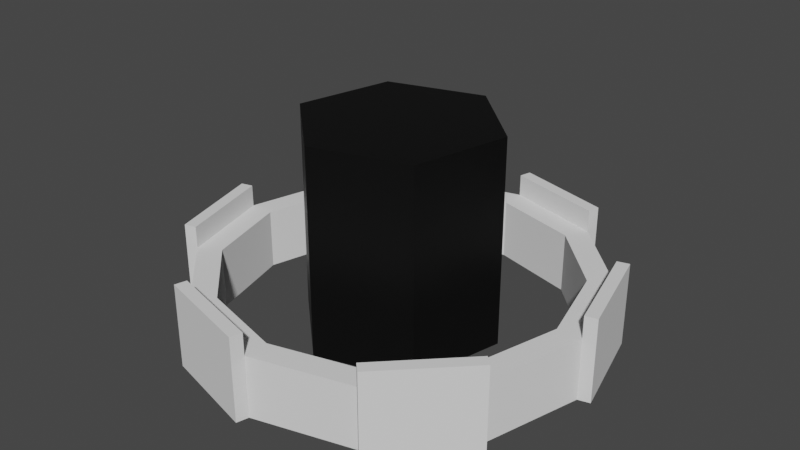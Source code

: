 # Source: evilbuilding.blend  (saved by Blender 2.90.8; exported with 4.5.12 LTS)
import bpy
from mathutils import Matrix  # noqa: F401  (used for matrix-valued properties, if any)

bpy.ops.wm.read_factory_settings(use_empty=True)
scene = bpy.context.scene
scene.name = 'Scene'

# ---- collections
col_collection = bpy.data.collections.new('Collection'); scene.collection.children.link(col_collection)

# ---- materials (node trees are filled in below, after node groups)
mat_material_001 = bpy.data.materials.new('Material.001')

# ---- material node trees
mat_material_001.use_nodes = True; mat_material_001.node_tree.nodes.clear()
_N = mat_material_001.node_tree.nodes; _L = mat_material_001.node_tree.links
n0 = _N.new('ShaderNodeBsdfPrincipled'); n0.name = 'Principled BSDF'; n0.location = (10, 300)
n0.distribution = 'GGX'
n0.subsurface_method = 'BURLEY'
n0.inputs[0].default_value = (0.0, 0.0, 0.0, 1.0)
n0.inputs[3].default_value = 1.45
n0.inputs[27].default_value = (0.0, 0.0, 0.0, 1.0)
n0.inputs[28].default_value = 1.0
n1 = _N.new('ShaderNodeOutputMaterial'); n1.name = 'Material Output'; n1.location = (300, 300)
_L.new(n0.outputs[0], n1.inputs[0])
n1.is_active_output = True

# ---- world
world_world = bpy.data.worlds.new('World'); scene.world = world_world
world_world.use_nodes = True; world_world.node_tree.nodes.clear()
_N = world_world.node_tree.nodes; _L = world_world.node_tree.links
n0 = _N.new('ShaderNodeOutputWorld'); n0.name = 'World Output'; n0.location = (300, 300)
n1 = _N.new('ShaderNodeBackground'); n1.name = 'Background'; n1.location = (10, 300)
n1.inputs[0].default_value = (0.05088, 0.05088, 0.05088, 1.0)
_L.new(n1.outputs[0], n0.inputs[0])
n0.is_active_output = True
world_world.color = (0.05088, 0.05088, 0.05088)
world_world.use_sun_shadow = False
world_world.sun_shadow_jitter_overblur = 0.0

# ---- meshes
me_cylinder_002 = bpy.data.meshes.new('Cylinder.002')
me_cylinder_002.from_pydata([(0.0, 32.0, -5.0), (0.0, 32.0, 5.0), (16.0, 27.71, -5.0), (16.0, 27.71, 5.0), (27.71, 16.0, -5.0), (27.71, 16.0, 5.0), (32.0, -1.399e-06, -5.0), (32.0, -1.399e-06, 5.0), (27.71, -16.0, -5.0), (27.71, -16.0, 5.0), (16.0, -27.71, -5.0), (16.0, -27.71, 5.0), (4.832e-06, -32.0, -5.0), (4.832e-06, -32.0, 5.0), (-16.0, -27.71, -5.0), (-16.0, -27.71, 5.0), (-27.71, -16.0, -5.0), (-27.71, -16.0, 5.0), (-32.0, -1.488e-05, -5.0), (-32.0, -1.488e-05, 5.0), (-27.71, 16.0, -5.0), (-27.71, 16.0, 5.0), (-16.0, 27.71, -5.0), (-16.0, 27.71, 5.0), (0.0, 32.0, -5.0), (16.0, 27.71, -5.0), (27.71, 16.0, -5.0), (32.0, -1.399e-06, -5.0), (27.71, -16.0, -5.0), (27.71, -16.0, 5.0), (16.0, -27.71, -5.0), (16.0, -27.71, 5.0), (4.832e-06, -32.0, -5.0), (4.832e-06, -32.0, 5.0), (-16.0, -27.71, -5.0), (-16.0, -27.71, 5.0), (-27.71, -16.0, -5.0), (-32.0, -1.488e-05, -5.0), (-27.71, 16.0, -5.0), (-16.0, 27.71, -5.0), (0.0, 32.0, -5.0), (16.0, 27.71, -5.0), (27.71, 16.0, -5.0), (32.0, -1.399e-06, -5.0), (27.71, -16.0, -5.0), (27.71, -16.0, 5.0), (16.0, -27.71, -5.0), (16.0, -27.71, 5.0), (4.832e-06, -32.0, -5.0), (4.832e-06, -32.0, 5.0), (-16.0, -27.71, -5.0), (-16.0, -27.71, 5.0), (-27.71, -16.0, -5.0), (-32.0, -1.488e-05, -5.0), (-27.71, 16.0, -5.0), (-16.0, 27.71, -5.0), (29.13, -17.41, 5.0), (29.13, -17.41, -5.0), (17.41, -29.13, -5.0), (17.41, -29.13, 5.0), (-0.5176, -33.93, 5.0), (-0.5176, -33.93, -5.0), (-16.52, -29.64, -5.0), (-16.52, -29.64, 5.0), (-29.64, -16.52, 5.0), (-29.64, -16.52, -5.0), (-33.93, -0.5177, -5.0), (-33.93, -0.5177, 5.0), (-29.13, 17.41, 5.0), (-29.13, 17.41, -5.0), (-17.41, 29.13, -5.0), (-17.41, 29.13, 5.0), (0.5176, 33.93, -5.0), (16.52, 29.64, -5.0), (16.52, 29.64, 5.0), (0.5176, 33.93, 5.0), (29.64, 16.52, 5.0), (29.64, 16.52, -5.0), (33.93, 0.5176, -5.0), (33.93, 0.5176, 5.0), (16.0, 27.71, 8.654), (0.0, 32.0, 8.654), (32.0, -1.399e-06, 8.654), (27.71, 16.0, 8.654), (-32.0, -1.488e-05, 8.654), (-27.71, -16.0, 8.654), (-16.0, 27.71, 8.654), (-27.71, 16.0, 8.654), (16.0, -27.71, 8.654), (27.71, -16.0, 8.654), (-16.0, -27.71, 8.654), (4.832e-06, -32.0, 8.654), (17.41, -29.13, 8.654), (29.13, -17.41, 8.654), (-16.52, -29.64, 8.654), (-0.5176, -33.93, 8.654), (-33.93, -0.5177, 8.654), (-29.64, -16.52, 8.654), (-17.41, 29.13, 8.654), (-29.13, 17.41, 8.654), (16.52, 29.64, 8.654), (0.5176, 33.93, 8.654), (33.93, 0.5176, 8.654), (29.64, 16.52, 8.654), (0.0, 28.0, 5.0), (0.0, 28.0, -5.0), (14.0, 24.25, 5.0), (14.0, 24.25, -5.0), (24.25, 14.0, -5.0), (24.25, 14.0, 5.0), (-14.0, 24.25, 5.0), (-14.0, 24.25, -5.0), (28.0, -1.224e-06, -5.0), (28.0, -1.224e-06, 5.0), (-24.25, 14.0, -5.0), (-24.25, 14.0, 5.0), (24.25, -14.0, -5.0), (24.25, -14.0, 5.0), (-28.0, -1.302e-05, -5.0), (-28.0, -1.302e-05, 5.0), (14.0, -24.25, -5.0), (14.0, -24.25, 5.0), (-24.25, -14.0, 5.0), (-24.25, -14.0, -5.0), (4.228e-06, -28.0, 5.0), (4.228e-06, -28.0, -5.0), (-14.0, -24.25, -5.0), (-14.0, -24.25, 5.0)], [], [(23, 71, 98, 86), (2, 3, 5, 4), (19, 67, 96, 84), (6, 7, 9, 8), (6, 8, 28, 27), (10, 11, 13, 12), (20, 22, 39, 38), (14, 15, 17, 16), (56, 45, 89, 93), (18, 19, 21, 20), (3, 1, 23, 21, 19, 119, 115, 110, 104, 106, 109, 113, 7, 5), (79, 76, 103, 102), (22, 23, 1, 0), (10, 12, 32, 30), (39, 24, 40, 55), (26, 27, 43, 42), (32, 33, 49, 48), (16, 18, 37, 36), (12, 13, 33, 32), (2, 4, 26, 25), (22, 0, 24, 39), (8, 9, 29, 28), (13, 15, 35, 33), (18, 20, 38, 37), (15, 14, 34, 35), (9, 11, 31, 29), (4, 6, 27, 26), (14, 16, 36, 34), (0, 2, 25, 24), (11, 10, 30, 31), (1, 3, 80, 81), (50, 48, 61, 62), (40, 41, 42, 43, 112, 108, 107, 105, 111, 114, 118, 53, 54, 55), (27, 28, 44, 43), (33, 35, 51, 49), (28, 29, 45, 44), (35, 34, 50, 51), (34, 36, 52, 50), (29, 31, 47, 45), (36, 37, 53, 52), (31, 30, 46, 47), (24, 25, 41, 40), (37, 38, 54, 53), (30, 32, 48, 46), (25, 26, 42, 41), (38, 39, 55, 54), (57, 56, 59, 58), (44, 45, 56, 57), (47, 46, 58, 59), (46, 44, 57, 58), (61, 60, 63, 62), (5, 7, 82, 83), (48, 49, 60, 61), (51, 50, 62, 63), (65, 64, 67, 66), (16, 17, 64, 65), (19, 18, 66, 67), (18, 16, 65, 66), (69, 68, 71, 70), (20, 21, 68, 69), (23, 22, 70, 71), (22, 20, 69, 70), (72, 75, 74, 73), (0, 1, 75, 72), (2, 0, 72, 73), (3, 2, 73, 74), (77, 76, 79, 78), (4, 5, 76, 77), (7, 6, 78, 79), (6, 4, 77, 78), (81, 80, 100, 101), (83, 82, 102, 103), (85, 84, 96, 97), (87, 86, 98, 99), (89, 88, 92, 93), (91, 90, 94, 95), (21, 23, 86, 87), (64, 17, 85, 97), (3, 74, 100, 80), (51, 63, 94, 90), (68, 21, 87, 99), (7, 79, 102, 82), (75, 1, 81, 101), (17, 19, 84, 85), (60, 49, 91, 95), (76, 5, 83, 103), (49, 51, 90, 91), (59, 56, 93, 92), (63, 60, 95, 94), (67, 64, 97, 96), (74, 75, 101, 100), (45, 47, 88, 89), (71, 68, 99, 98), (47, 59, 92, 88), (126, 127, 124, 125), (123, 122, 127, 126), (112, 113, 109, 108), (125, 124, 121, 120), (116, 117, 113, 112), (7, 113, 117, 121, 124, 127, 122, 119, 19, 17, 15, 13, 11, 9), (118, 119, 122, 123), (114, 115, 119, 118), (111, 110, 115, 114), (107, 106, 104, 105), (53, 118, 123, 126, 125, 120, 116, 112, 43, 44, 46, 48, 50, 52), (108, 109, 106, 107), (105, 104, 110, 111), (120, 121, 117, 116)])
_uv = me_cylinder_002.uv_layers.new(name='UVMap')
_uv.uv.foreach_set('vector', [0.08333, 1.0, 0.08333, 1.0, 0.08333, 1.0, 0.08333, 1.0, 0.9167, 0.5, 0.9167, 1.0, 0.8333, 1.0, 0.8333, 0.5, 0.25, 1.0, 0.25, 1.0, 0.25, 1.0, 0.25, 1.0, 0.75, 0.5, 0.75, 1.0, 0.6667, 1.0, 0.6667, 0.5, 0.75, 0.5, 0.6667, 0.5, 0.6667, 0.5, 0.75, 0.5, 0.5833, 0.5, 0.5833, 1.0, 0.5, 1.0, 0.5, 0.5, 0.1667, 0.5, 0.08333, 0.5, 0.08333, 0.5, 0.1667, 0.5, 0.4167, 0.5, 0.4167, 1.0, 0.3333, 1.0, 0.3333, 0.5, 0.6667, 1.0, 0.6667, 1.0, 0.6667, 1.0, 0.6667, 1.0, 0.25, 0.5, 0.25, 1.0, 0.1667, 1.0, 0.1667, 0.5, 0.37, 0.4578, 0.25, 0.49, 0.13, 0.4578, 0.04215, 0.37, 0.01, 0.25, 0.04, 0.25, 0.06813, 0.355, 0.145, 0.4319, 0.25, 0.46, 0.355, 0.4319, 0.4319, 0.355, 0.46, 0.25, 0.49, 0.25, 0.4578, 0.37, 0.75, 1.0, 0.8333, 1.0, 0.8333, 1.0, 0.75, 1.0, 0.08333, 0.5, 0.08333, 1.0, 7.451e-08, 1.0, 7.451e-08, 0.5, 0.5833, 0.5, 0.5, 0.5, 0.5, 0.5, 0.5833, 0.5, 0.08333, 0.5, 7.451e-08, 0.5, 7.451e-08, 0.5, 0.08333, 0.5, 0.8333, 0.5, 0.75, 0.5, 0.75, 0.5, 0.8333, 0.5, 0.5, 0.5, 0.5, 1.0, 0.5, 1.0, 0.5, 0.5, 0.3333, 0.5, 0.25, 0.5, 0.25, 0.5, 0.3333, 0.5, 0.5, 0.5, 0.5, 1.0, 0.5, 1.0, 0.5, 0.5, 0.9167, 0.5, 0.8333, 0.5, 0.8333, 0.5, 0.9167, 0.5, 0.08333, 0.5, 7.451e-08, 0.5, 7.451e-08, 0.5, 0.08333, 0.5, 0.6667, 0.5, 0.6667, 1.0, 0.6667, 1.0, 0.6667, 0.5, 0.25, 0.01, 0.13, 0.04215, 0.13, 0.04215, 0.25, 0.01, 0.25, 0.5, 0.1667, 0.5, 0.1667, 0.5, 0.25, 0.5, 0.4167, 1.0, 0.4167, 0.5, 0.4167, 0.5, 0.4167, 1.0, 0.4578, 0.13, 0.37, 0.04215, 0.37, 0.04215, 0.4578, 0.13, 0.8333, 0.5, 0.75, 0.5, 0.75, 0.5, 0.8333, 0.5, 0.4167, 0.5, 0.3333, 0.5, 0.3333, 0.5, 0.4167, 0.5, 1.0, 0.5, 0.9167, 0.5, 0.9167, 0.5, 1.0, 0.5, 0.5833, 1.0, 0.5833, 0.5, 0.5833, 0.5, 0.5833, 1.0, 0.25, 0.49, 0.37, 0.4578, 0.37, 0.4578, 0.25, 0.49, 0.63, 0.04215, 0.75, 0.01, 0.75, 0.01, 0.63, 0.04215, 0.75, 0.49, 0.87, 0.4578, 0.9578, 0.37, 0.99, 0.25, 0.96, 0.25, 0.9319, 0.355, 0.855, 0.4319, 0.75, 0.46, 0.645, 0.4319, 0.5681, 0.355, 0.54, 0.25, 0.51, 0.25, 0.5422, 0.37, 0.63, 0.4578, 0.75, 0.5, 0.6667, 0.5, 0.6667, 0.5, 0.75, 0.5, 0.25, 0.01, 0.13, 0.04215, 0.13, 0.04215, 0.25, 0.01, 0.6667, 0.5, 0.6667, 1.0, 0.6667, 1.0, 0.6667, 0.5, 0.4167, 1.0, 0.4167, 0.5, 0.4167, 0.5, 0.4167, 1.0, 0.4167, 0.5, 0.3333, 0.5, 0.3333, 0.5, 0.4167, 0.5, 0.4578, 0.13, 0.37, 0.04215, 0.37, 0.04215, 0.4578, 0.13, 0.3333, 0.5, 0.25, 0.5, 0.25, 0.5, 0.3333, 0.5, 0.5833, 1.0, 0.5833, 0.5, 0.5833, 0.5, 0.5833, 1.0, 1.0, 0.5, 0.9167, 0.5, 0.9167, 0.5, 1.0, 0.5, 0.25, 0.5, 0.1667, 0.5, 0.1667, 0.5, 0.25, 0.5, 0.5833, 0.5, 0.5, 0.5, 0.5, 0.5, 0.5833, 0.5, 0.9167, 0.5, 0.8333, 0.5, 0.8333, 0.5, 0.9167, 0.5, 0.1667, 0.5, 0.08333, 0.5, 0.08333, 0.5, 0.1667, 0.5, 0.6667, 0.5, 0.6667, 1.0, 0.5833, 1.0, 0.5833, 0.5, 0.6667, 0.5, 0.6667, 1.0, 0.6667, 1.0, 0.6667, 0.5, 0.5833, 1.0, 0.5833, 0.5, 0.5833, 0.5, 0.5833, 1.0, 0.87, 0.04215, 0.9578, 0.13, 0.9578, 0.13, 0.87, 0.04215, 0.5, 0.5, 0.5, 1.0, 0.4167, 1.0, 0.4167, 0.5, 0.4578, 0.37, 0.49, 0.25, 0.49, 0.25, 0.4578, 0.37, 0.5, 0.5, 0.5, 1.0, 0.5, 1.0, 0.5, 0.5, 0.4167, 1.0, 0.4167, 0.5, 0.4167, 0.5, 0.4167, 1.0, 0.3333, 0.5, 0.3333, 1.0, 0.25, 1.0, 0.25, 0.5, 0.3333, 0.5, 0.3333, 1.0, 0.3333, 1.0, 0.3333, 0.5, 0.25, 1.0, 0.25, 0.5, 0.25, 0.5, 0.25, 1.0, 0.25, 0.5, 0.3333, 0.5, 0.3333, 0.5, 0.25, 0.5, 0.1667, 0.5, 0.1667, 1.0, 0.08333, 1.0, 0.08333, 0.5, 0.1667, 0.5, 0.1667, 1.0, 0.1667, 1.0, 0.1667, 0.5, 0.08333, 1.0, 0.08333, 0.5, 0.08333, 0.5, 0.08333, 1.0, 0.08333, 0.5, 0.1667, 0.5, 0.1667, 0.5, 0.08333, 0.5, 1.0, 0.5, 1.0, 1.0, 0.9167, 1.0, 0.9167, 0.5, 7.451e-08, 0.5, 7.451e-08, 1.0, 7.451e-08, 1.0, 7.451e-08, 0.5, 0.9167, 0.5, 1.0, 0.5, 1.0, 0.5, 0.9167, 0.5, 0.9167, 1.0, 0.9167, 0.5, 0.9167, 0.5, 0.9167, 1.0, 0.8333, 0.5, 0.8333, 1.0, 0.75, 1.0, 0.75, 0.5, 0.8333, 0.5, 0.8333, 1.0, 0.8333, 1.0, 0.8333, 0.5, 0.75, 1.0, 0.75, 0.5, 0.75, 0.5, 0.75, 1.0, 0.75, 0.5, 0.8333, 0.5, 0.8333, 0.5, 0.75, 0.5, 0.25, 0.49, 0.37, 0.4578, 0.37, 0.4578, 0.25, 0.49, 0.4578, 0.37, 0.49, 0.25, 0.49, 0.25, 0.4578, 0.37, 0.04215, 0.13, 0.01, 0.25, 0.01, 0.25, 0.04215, 0.13, 0.04215, 0.37, 0.13, 0.4578, 0.13, 0.4578, 0.04215, 0.37, 0.4578, 0.13, 0.37, 0.04215, 0.37, 0.04215, 0.4578, 0.13, 0.25, 0.01, 0.13, 0.04215, 0.13, 0.04215, 0.25, 0.01, 0.04215, 0.37, 0.13, 0.4578, 0.13, 0.4578, 0.04215, 0.37, 0.3333, 1.0, 0.3333, 1.0, 0.3333, 1.0, 0.3333, 1.0, 0.9167, 1.0, 0.9167, 1.0, 0.9167, 1.0, 0.9167, 1.0, 0.4167, 1.0, 0.4167, 1.0, 0.4167, 1.0, 0.4167, 1.0, 0.1667, 1.0, 0.1667, 1.0, 0.1667, 1.0, 0.1667, 1.0, 0.75, 1.0, 0.75, 1.0, 0.75, 1.0, 0.75, 1.0, 7.451e-08, 1.0, 7.451e-08, 1.0, 7.451e-08, 1.0, 7.451e-08, 1.0, 0.04215, 0.13, 0.01, 0.25, 0.01, 0.25, 0.04215, 0.13, 0.5, 1.0, 0.5, 1.0, 0.5, 1.0, 0.5, 1.0, 0.8333, 1.0, 0.8333, 1.0, 0.8333, 1.0, 0.8333, 1.0, 0.25, 0.01, 0.13, 0.04215, 0.13, 0.04215, 0.25, 0.01, 0.5833, 1.0, 0.6667, 1.0, 0.6667, 1.0, 0.5833, 1.0, 0.4167, 1.0, 0.5, 1.0, 0.5, 1.0, 0.4167, 1.0, 0.25, 1.0, 0.3333, 1.0, 0.3333, 1.0, 0.25, 1.0, 0.9167, 1.0, 1.0, 1.0, 1.0, 1.0, 0.9167, 1.0, 0.4578, 0.13, 0.37, 0.04215, 0.37, 0.04215, 0.4578, 0.13, 0.08333, 1.0, 0.1667, 1.0, 0.1667, 1.0, 0.08333, 1.0, 0.5833, 1.0, 0.5833, 1.0, 0.5833, 1.0, 0.5833, 1.0, 0.4167, 0.641, 0.4167, 0.859, 0.5, 0.859, 0.5, 0.641, 0.3333, 0.641, 0.3333, 0.859, 0.4167, 0.859, 0.4167, 0.641, 0.75, 0.641, 0.75, 0.859, 0.8333, 0.859, 0.8333, 0.641, 0.5, 0.641, 0.5, 0.859, 0.5833, 0.859, 0.5833, 0.641, 0.6667, 0.641, 0.6667, 0.859, 0.75, 0.859, 0.75, 0.641, 0.49, 0.25, 0.46, 0.25, 0.4319, 0.145, 0.355, 0.06813, 0.25, 0.04, 0.145, 0.06813, 0.06813, 0.145, 0.04, 0.25, 0.01, 0.25, 0.04215, 0.13, 0.13, 0.04215, 0.25, 0.01, 0.37, 0.04215, 0.4578, 0.13, 0.25, 0.641, 0.25, 0.859, 0.3333, 0.859, 0.3333, 0.641, 0.1667, 0.641, 0.1667, 0.859, 0.25, 0.859, 0.25, 0.641, 0.08333, 0.641, 0.08333, 0.859, 0.1667, 0.859, 0.1667, 0.641, 0.9167, 0.641, 0.9167, 0.859, 1.0, 0.859, 1.0, 0.641, 0.51, 0.25, 0.54, 0.25, 0.5681, 0.145, 0.645, 0.06813, 0.75, 0.04, 0.855, 0.06813, 0.9319, 0.145, 0.96, 0.25, 0.99, 0.25, 0.9578, 0.13, 0.87, 0.04215, 0.75, 0.01, 0.63, 0.04215, 0.5422, 0.13, 0.8333, 0.641, 0.8333, 0.859, 0.9167, 0.859, 0.9167, 0.641, 7.451e-08, 0.641, 7.451e-08, 0.859, 0.08333, 0.859, 0.08333, 0.641, 0.5833, 0.641, 0.5833, 0.859, 0.6667, 0.859, 0.6667, 0.641])
me_cylinder_002.use_remesh_fix_poles = True
me_cylinder_002.use_remesh_preserve_attributes = False
me_cylinder_002.use_mirror_vertex_groups = False
me_cylinder_002.update()
me_cylinder_005 = bpy.data.meshes.new('Cylinder.005')
me_cylinder_005.from_pydata([(0.0, 16.0, -5.0), (0.0, 16.0, 5.0), (13.86, 8.0, -5.0), (13.86, 8.0, 5.0), (13.86, -8.0, -5.0), (13.86, -8.0, 5.0), (-1.399e-06, -16.0, -5.0), (-1.399e-06, -16.0, 5.0), (-13.86, -8.0, -5.0), (-13.86, -8.0, 5.0), (-13.86, 8.0, -5.0), (-13.86, 8.0, 5.0), (13.86, 8.0, 28.59), (1.353e-07, 16.0, 28.59), (13.86, -8.0, 28.59), (-1.263e-06, -16.0, 28.59), (-13.86, -8.0, 28.59), (-13.86, 8.0, 28.59)], [], [(0, 1, 3, 2), (2, 3, 5, 4), (4, 5, 7, 6), (6, 7, 9, 8), (9, 7, 15, 16), (8, 9, 11, 10), (10, 11, 1, 0), (0, 2, 4, 6, 8, 10), (12, 13, 17, 16, 15, 14), (5, 3, 12, 14), (11, 9, 16, 17), (3, 1, 13, 12), (7, 5, 14, 15), (1, 11, 17, 13)])
_uv = me_cylinder_005.uv_layers.new(name='UVMap')
_uv.uv.foreach_set('vector', [1.0, 0.5, 1.0, 1.0, 0.8333, 1.0, 0.8333, 0.5, 0.8333, 0.5, 0.8333, 1.0, 0.6667, 1.0, 0.6667, 0.5, 0.6667, 0.5, 0.6667, 1.0, 0.5, 1.0, 0.5, 0.5, 0.5, 0.5, 0.5, 1.0, 0.3333, 1.0, 0.3333, 0.5, 0.3333, 1.0, 0.5, 1.0, 0.5, 1.0, 0.3333, 1.0, 0.3333, 0.5, 0.3333, 1.0, 0.1667, 1.0, 0.1667, 0.5, 0.1667, 0.5, 0.1667, 1.0, -8.941e-08, 1.0, -8.941e-08, 0.5, 0.75, 0.49, 0.9578, 0.37, 0.9578, 0.13, 0.75, 0.01, 0.5422, 0.13, 0.5422, 0.37, 0.4578, 0.37, 0.25, 0.49, 0.04215, 0.37, 0.04215, 0.13, 0.25, 0.01, 0.4578, 0.13, 0.6667, 1.0, 0.8333, 1.0, 0.8333, 1.0, 0.6667, 1.0, 0.1667, 1.0, 0.3333, 1.0, 0.3333, 1.0, 0.1667, 1.0, 0.8333, 1.0, 1.0, 1.0, 1.0, 1.0, 0.8333, 1.0, 0.5, 1.0, 0.6667, 1.0, 0.6667, 1.0, 0.5, 1.0, -8.941e-08, 1.0, 0.1667, 1.0, 0.1667, 1.0, -8.941e-08, 1.0])
me_cylinder_005.materials.append(mat_material_001)
me_cylinder_005.use_remesh_fix_poles = True
me_cylinder_005.use_remesh_preserve_attributes = False
me_cylinder_005.use_mirror_vertex_groups = False
me_cylinder_005.update()

# ---- objects
ob_cylinder = bpy.data.objects.new('Cylinder', me_cylinder_002)
ob_cylinder_001 = bpy.data.objects.new('Cylinder.001', me_cylinder_005)

# ---- transforms, parenting, visibility, modifiers, constraints
ob_cylinder.location = (0.0, 0.0, 0.0)
ob_cylinder.lineart.crease_threshold = 0.0
ob_cylinder_001.location = (0.0, 0.0, 0.0)
ob_cylinder_001.rotation_euler = (0.0, -0.0, -0.2343)
ob_cylinder_001.lineart.crease_threshold = 0.0

# ---- collection membership
col_collection.objects.link(ob_cylinder)
col_collection.objects.link(ob_cylinder_001)

# ---- scene / render settings (as saved in the file)
scene.frame_start = 1; scene.frame_end = 250; scene.frame_set(1)
scene.render.engine = 'CYCLES'
scene.cycles.use_denoising = False
scene.cycles.samples = 128
scene.cycles.sampling_pattern = 'TABULATED_SOBOL'
scene.cycles.use_adaptive_sampling = False
scene.cycles.use_light_tree = False
scene.view_settings.view_transform = 'Filmic'
bpy.context.view_layer.update()

# ---- added for rendering (the .blend has no active camera and no usable light): camera, sun
cam_auto = bpy.data.cameras.new('AutoCamera')
cam_auto.lens = 50.0
cam_auto.sensor_width = 36.0
cam_auto.clip_end = 1651.06
ob_auto_camera = bpy.data.objects.new('AutoCamera', cam_auto)
scene.collection.objects.link(ob_auto_camera)
ob_auto_camera.location = (94.0781, -112.894, 87.0565)
ob_auto_camera.rotation_euler = (1.09748, -7.21219e-08, 0.694738)
scene.camera = ob_auto_camera
light_auto_sun = bpy.data.lights.new('AutoSun', 'SUN')
light_auto_sun.energy = 3.0
light_auto_sun.angle = 0.0523599
ob_auto_sun = bpy.data.objects.new('AutoSun', light_auto_sun)
scene.collection.objects.link(ob_auto_sun)
ob_auto_sun.rotation_euler = (0.872665, 0.174533, 0.523599)
bpy.context.view_layer.update()
